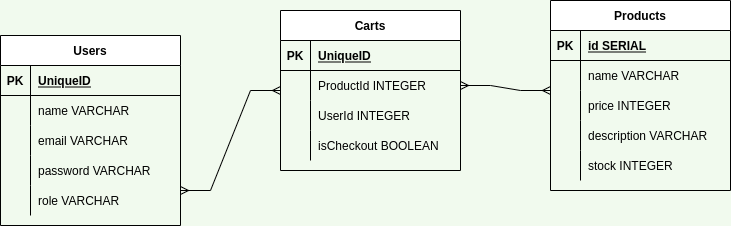

The diagram above was exported from draw.io. Its source (the exported page's mxGraphModel, read from the mxfile embedded in the PNG):
<mxGraphModel dx="701" dy="403" grid="1" gridSize="10" guides="1" tooltips="1" connect="1" arrows="1" fold="1" page="1" pageScale="1" pageWidth="850" pageHeight="1100" background="#F1FAEE" math="0" shadow="0">
  <root>
    <mxCell id="0" />
    <mxCell id="1" parent="0" />
    <mxCell id="H9Fe73rIGdlljLKMM442-1" value="Products" style="shape=table;startSize=30;container=1;collapsible=1;childLayout=tableLayout;fixedRows=1;rowLines=0;fontStyle=1;align=center;resizeLast=1;" parent="1" vertex="1">
      <mxGeometry x="640" y="410" width="180" height="190" as="geometry" />
    </mxCell>
    <mxCell id="H9Fe73rIGdlljLKMM442-2" value="" style="shape=tableRow;horizontal=0;startSize=0;swimlaneHead=0;swimlaneBody=0;fillColor=none;collapsible=0;dropTarget=0;points=[[0,0.5],[1,0.5]];portConstraint=eastwest;top=0;left=0;right=0;bottom=1;" parent="H9Fe73rIGdlljLKMM442-1" vertex="1">
      <mxGeometry y="30" width="180" height="30" as="geometry" />
    </mxCell>
    <mxCell id="H9Fe73rIGdlljLKMM442-3" value="PK" style="shape=partialRectangle;connectable=0;fillColor=none;top=0;left=0;bottom=0;right=0;fontStyle=1;overflow=hidden;" parent="H9Fe73rIGdlljLKMM442-2" vertex="1">
      <mxGeometry width="30" height="30" as="geometry">
        <mxRectangle width="30" height="30" as="alternateBounds" />
      </mxGeometry>
    </mxCell>
    <mxCell id="H9Fe73rIGdlljLKMM442-4" value="id SERIAL" style="shape=partialRectangle;connectable=0;fillColor=none;top=0;left=0;bottom=0;right=0;align=left;spacingLeft=6;fontStyle=5;overflow=hidden;" parent="H9Fe73rIGdlljLKMM442-2" vertex="1">
      <mxGeometry x="30" width="150" height="30" as="geometry">
        <mxRectangle width="150" height="30" as="alternateBounds" />
      </mxGeometry>
    </mxCell>
    <mxCell id="H9Fe73rIGdlljLKMM442-5" value="" style="shape=tableRow;horizontal=0;startSize=0;swimlaneHead=0;swimlaneBody=0;fillColor=none;collapsible=0;dropTarget=0;points=[[0,0.5],[1,0.5]];portConstraint=eastwest;top=0;left=0;right=0;bottom=0;" parent="H9Fe73rIGdlljLKMM442-1" vertex="1">
      <mxGeometry y="60" width="180" height="30" as="geometry" />
    </mxCell>
    <mxCell id="H9Fe73rIGdlljLKMM442-6" value="" style="shape=partialRectangle;connectable=0;fillColor=none;top=0;left=0;bottom=0;right=0;editable=1;overflow=hidden;" parent="H9Fe73rIGdlljLKMM442-5" vertex="1">
      <mxGeometry width="30" height="30" as="geometry">
        <mxRectangle width="30" height="30" as="alternateBounds" />
      </mxGeometry>
    </mxCell>
    <mxCell id="H9Fe73rIGdlljLKMM442-7" value="name VARCHAR" style="shape=partialRectangle;connectable=0;fillColor=none;top=0;left=0;bottom=0;right=0;align=left;spacingLeft=6;overflow=hidden;" parent="H9Fe73rIGdlljLKMM442-5" vertex="1">
      <mxGeometry x="30" width="150" height="30" as="geometry">
        <mxRectangle width="150" height="30" as="alternateBounds" />
      </mxGeometry>
    </mxCell>
    <mxCell id="H9Fe73rIGdlljLKMM442-8" value="" style="shape=tableRow;horizontal=0;startSize=0;swimlaneHead=0;swimlaneBody=0;fillColor=none;collapsible=0;dropTarget=0;points=[[0,0.5],[1,0.5]];portConstraint=eastwest;top=0;left=0;right=0;bottom=0;" parent="H9Fe73rIGdlljLKMM442-1" vertex="1">
      <mxGeometry y="90" width="180" height="30" as="geometry" />
    </mxCell>
    <mxCell id="H9Fe73rIGdlljLKMM442-9" value="" style="shape=partialRectangle;connectable=0;fillColor=none;top=0;left=0;bottom=0;right=0;editable=1;overflow=hidden;" parent="H9Fe73rIGdlljLKMM442-8" vertex="1">
      <mxGeometry width="30" height="30" as="geometry">
        <mxRectangle width="30" height="30" as="alternateBounds" />
      </mxGeometry>
    </mxCell>
    <mxCell id="H9Fe73rIGdlljLKMM442-10" value="price INTEGER" style="shape=partialRectangle;connectable=0;fillColor=none;top=0;left=0;bottom=0;right=0;align=left;spacingLeft=6;overflow=hidden;" parent="H9Fe73rIGdlljLKMM442-8" vertex="1">
      <mxGeometry x="30" width="150" height="30" as="geometry">
        <mxRectangle width="150" height="30" as="alternateBounds" />
      </mxGeometry>
    </mxCell>
    <mxCell id="H9Fe73rIGdlljLKMM442-11" value="" style="shape=tableRow;horizontal=0;startSize=0;swimlaneHead=0;swimlaneBody=0;fillColor=none;collapsible=0;dropTarget=0;points=[[0,0.5],[1,0.5]];portConstraint=eastwest;top=0;left=0;right=0;bottom=0;" parent="H9Fe73rIGdlljLKMM442-1" vertex="1">
      <mxGeometry y="120" width="180" height="30" as="geometry" />
    </mxCell>
    <mxCell id="H9Fe73rIGdlljLKMM442-12" value="" style="shape=partialRectangle;connectable=0;fillColor=none;top=0;left=0;bottom=0;right=0;editable=1;overflow=hidden;" parent="H9Fe73rIGdlljLKMM442-11" vertex="1">
      <mxGeometry width="30" height="30" as="geometry">
        <mxRectangle width="30" height="30" as="alternateBounds" />
      </mxGeometry>
    </mxCell>
    <mxCell id="H9Fe73rIGdlljLKMM442-13" value="description VARCHAR" style="shape=partialRectangle;connectable=0;fillColor=none;top=0;left=0;bottom=0;right=0;align=left;spacingLeft=6;overflow=hidden;" parent="H9Fe73rIGdlljLKMM442-11" vertex="1">
      <mxGeometry x="30" width="150" height="30" as="geometry">
        <mxRectangle width="150" height="30" as="alternateBounds" />
      </mxGeometry>
    </mxCell>
    <mxCell id="KoJvKSUikEOTQcRKMf0Y-1" value="" style="shape=tableRow;horizontal=0;startSize=0;swimlaneHead=0;swimlaneBody=0;fillColor=none;collapsible=0;dropTarget=0;points=[[0,0.5],[1,0.5]];portConstraint=eastwest;top=0;left=0;right=0;bottom=0;" vertex="1" parent="H9Fe73rIGdlljLKMM442-1">
      <mxGeometry y="150" width="180" height="30" as="geometry" />
    </mxCell>
    <mxCell id="KoJvKSUikEOTQcRKMf0Y-2" value="" style="shape=partialRectangle;connectable=0;fillColor=none;top=0;left=0;bottom=0;right=0;editable=1;overflow=hidden;" vertex="1" parent="KoJvKSUikEOTQcRKMf0Y-1">
      <mxGeometry width="30" height="30" as="geometry">
        <mxRectangle width="30" height="30" as="alternateBounds" />
      </mxGeometry>
    </mxCell>
    <mxCell id="KoJvKSUikEOTQcRKMf0Y-3" value="stock INTEGER" style="shape=partialRectangle;connectable=0;fillColor=none;top=0;left=0;bottom=0;right=0;align=left;spacingLeft=6;overflow=hidden;" vertex="1" parent="KoJvKSUikEOTQcRKMf0Y-1">
      <mxGeometry x="30" width="150" height="30" as="geometry">
        <mxRectangle width="150" height="30" as="alternateBounds" />
      </mxGeometry>
    </mxCell>
    <mxCell id="KoJvKSUikEOTQcRKMf0Y-7" value="Carts" style="shape=table;startSize=30;container=1;collapsible=1;childLayout=tableLayout;fixedRows=1;rowLines=0;fontStyle=1;align=center;resizeLast=1;" vertex="1" parent="1">
      <mxGeometry x="370" y="420" width="180" height="160" as="geometry" />
    </mxCell>
    <mxCell id="KoJvKSUikEOTQcRKMf0Y-8" value="" style="shape=tableRow;horizontal=0;startSize=0;swimlaneHead=0;swimlaneBody=0;fillColor=none;collapsible=0;dropTarget=0;points=[[0,0.5],[1,0.5]];portConstraint=eastwest;top=0;left=0;right=0;bottom=1;" vertex="1" parent="KoJvKSUikEOTQcRKMf0Y-7">
      <mxGeometry y="30" width="180" height="30" as="geometry" />
    </mxCell>
    <mxCell id="KoJvKSUikEOTQcRKMf0Y-9" value="PK" style="shape=partialRectangle;connectable=0;fillColor=none;top=0;left=0;bottom=0;right=0;fontStyle=1;overflow=hidden;" vertex="1" parent="KoJvKSUikEOTQcRKMf0Y-8">
      <mxGeometry width="30" height="30" as="geometry">
        <mxRectangle width="30" height="30" as="alternateBounds" />
      </mxGeometry>
    </mxCell>
    <mxCell id="KoJvKSUikEOTQcRKMf0Y-10" value="UniqueID" style="shape=partialRectangle;connectable=0;fillColor=none;top=0;left=0;bottom=0;right=0;align=left;spacingLeft=6;fontStyle=5;overflow=hidden;" vertex="1" parent="KoJvKSUikEOTQcRKMf0Y-8">
      <mxGeometry x="30" width="150" height="30" as="geometry">
        <mxRectangle width="150" height="30" as="alternateBounds" />
      </mxGeometry>
    </mxCell>
    <mxCell id="KoJvKSUikEOTQcRKMf0Y-11" value="" style="shape=tableRow;horizontal=0;startSize=0;swimlaneHead=0;swimlaneBody=0;fillColor=none;collapsible=0;dropTarget=0;points=[[0,0.5],[1,0.5]];portConstraint=eastwest;top=0;left=0;right=0;bottom=0;" vertex="1" parent="KoJvKSUikEOTQcRKMf0Y-7">
      <mxGeometry y="60" width="180" height="30" as="geometry" />
    </mxCell>
    <mxCell id="KoJvKSUikEOTQcRKMf0Y-12" value="" style="shape=partialRectangle;connectable=0;fillColor=none;top=0;left=0;bottom=0;right=0;editable=1;overflow=hidden;" vertex="1" parent="KoJvKSUikEOTQcRKMf0Y-11">
      <mxGeometry width="30" height="30" as="geometry">
        <mxRectangle width="30" height="30" as="alternateBounds" />
      </mxGeometry>
    </mxCell>
    <mxCell id="KoJvKSUikEOTQcRKMf0Y-13" value="ProductId INTEGER" style="shape=partialRectangle;connectable=0;fillColor=none;top=0;left=0;bottom=0;right=0;align=left;spacingLeft=6;overflow=hidden;" vertex="1" parent="KoJvKSUikEOTQcRKMf0Y-11">
      <mxGeometry x="30" width="150" height="30" as="geometry">
        <mxRectangle width="150" height="30" as="alternateBounds" />
      </mxGeometry>
    </mxCell>
    <mxCell id="KoJvKSUikEOTQcRKMf0Y-14" value="" style="shape=tableRow;horizontal=0;startSize=0;swimlaneHead=0;swimlaneBody=0;fillColor=none;collapsible=0;dropTarget=0;points=[[0,0.5],[1,0.5]];portConstraint=eastwest;top=0;left=0;right=0;bottom=0;" vertex="1" parent="KoJvKSUikEOTQcRKMf0Y-7">
      <mxGeometry y="90" width="180" height="30" as="geometry" />
    </mxCell>
    <mxCell id="KoJvKSUikEOTQcRKMf0Y-15" value="" style="shape=partialRectangle;connectable=0;fillColor=none;top=0;left=0;bottom=0;right=0;editable=1;overflow=hidden;" vertex="1" parent="KoJvKSUikEOTQcRKMf0Y-14">
      <mxGeometry width="30" height="30" as="geometry">
        <mxRectangle width="30" height="30" as="alternateBounds" />
      </mxGeometry>
    </mxCell>
    <mxCell id="KoJvKSUikEOTQcRKMf0Y-16" value="UserId INTEGER" style="shape=partialRectangle;connectable=0;fillColor=none;top=0;left=0;bottom=0;right=0;align=left;spacingLeft=6;overflow=hidden;" vertex="1" parent="KoJvKSUikEOTQcRKMf0Y-14">
      <mxGeometry x="30" width="150" height="30" as="geometry">
        <mxRectangle width="150" height="30" as="alternateBounds" />
      </mxGeometry>
    </mxCell>
    <mxCell id="KoJvKSUikEOTQcRKMf0Y-54" value="" style="shape=tableRow;horizontal=0;startSize=0;swimlaneHead=0;swimlaneBody=0;fillColor=none;collapsible=0;dropTarget=0;points=[[0,0.5],[1,0.5]];portConstraint=eastwest;top=0;left=0;right=0;bottom=0;" vertex="1" parent="KoJvKSUikEOTQcRKMf0Y-7">
      <mxGeometry y="120" width="180" height="30" as="geometry" />
    </mxCell>
    <mxCell id="KoJvKSUikEOTQcRKMf0Y-55" value="" style="shape=partialRectangle;connectable=0;fillColor=none;top=0;left=0;bottom=0;right=0;editable=1;overflow=hidden;" vertex="1" parent="KoJvKSUikEOTQcRKMf0Y-54">
      <mxGeometry width="30" height="30" as="geometry">
        <mxRectangle width="30" height="30" as="alternateBounds" />
      </mxGeometry>
    </mxCell>
    <mxCell id="KoJvKSUikEOTQcRKMf0Y-56" value="isCheckout BOOLEAN" style="shape=partialRectangle;connectable=0;fillColor=none;top=0;left=0;bottom=0;right=0;align=left;spacingLeft=6;overflow=hidden;" vertex="1" parent="KoJvKSUikEOTQcRKMf0Y-54">
      <mxGeometry x="30" width="150" height="30" as="geometry">
        <mxRectangle width="150" height="30" as="alternateBounds" />
      </mxGeometry>
    </mxCell>
    <mxCell id="KoJvKSUikEOTQcRKMf0Y-20" value="Users" style="shape=table;startSize=30;container=1;collapsible=1;childLayout=tableLayout;fixedRows=1;rowLines=0;fontStyle=1;align=center;resizeLast=1;" vertex="1" parent="1">
      <mxGeometry x="90" y="445" width="180" height="190" as="geometry" />
    </mxCell>
    <mxCell id="KoJvKSUikEOTQcRKMf0Y-21" value="" style="shape=tableRow;horizontal=0;startSize=0;swimlaneHead=0;swimlaneBody=0;fillColor=none;collapsible=0;dropTarget=0;points=[[0,0.5],[1,0.5]];portConstraint=eastwest;top=0;left=0;right=0;bottom=1;" vertex="1" parent="KoJvKSUikEOTQcRKMf0Y-20">
      <mxGeometry y="30" width="180" height="30" as="geometry" />
    </mxCell>
    <mxCell id="KoJvKSUikEOTQcRKMf0Y-22" value="PK" style="shape=partialRectangle;connectable=0;fillColor=none;top=0;left=0;bottom=0;right=0;fontStyle=1;overflow=hidden;" vertex="1" parent="KoJvKSUikEOTQcRKMf0Y-21">
      <mxGeometry width="30" height="30" as="geometry">
        <mxRectangle width="30" height="30" as="alternateBounds" />
      </mxGeometry>
    </mxCell>
    <mxCell id="KoJvKSUikEOTQcRKMf0Y-23" value="UniqueID" style="shape=partialRectangle;connectable=0;fillColor=none;top=0;left=0;bottom=0;right=0;align=left;spacingLeft=6;fontStyle=5;overflow=hidden;" vertex="1" parent="KoJvKSUikEOTQcRKMf0Y-21">
      <mxGeometry x="30" width="150" height="30" as="geometry">
        <mxRectangle width="150" height="30" as="alternateBounds" />
      </mxGeometry>
    </mxCell>
    <mxCell id="KoJvKSUikEOTQcRKMf0Y-24" value="" style="shape=tableRow;horizontal=0;startSize=0;swimlaneHead=0;swimlaneBody=0;fillColor=none;collapsible=0;dropTarget=0;points=[[0,0.5],[1,0.5]];portConstraint=eastwest;top=0;left=0;right=0;bottom=0;" vertex="1" parent="KoJvKSUikEOTQcRKMf0Y-20">
      <mxGeometry y="60" width="180" height="30" as="geometry" />
    </mxCell>
    <mxCell id="KoJvKSUikEOTQcRKMf0Y-25" value="" style="shape=partialRectangle;connectable=0;fillColor=none;top=0;left=0;bottom=0;right=0;editable=1;overflow=hidden;" vertex="1" parent="KoJvKSUikEOTQcRKMf0Y-24">
      <mxGeometry width="30" height="30" as="geometry">
        <mxRectangle width="30" height="30" as="alternateBounds" />
      </mxGeometry>
    </mxCell>
    <mxCell id="KoJvKSUikEOTQcRKMf0Y-26" value="name VARCHAR" style="shape=partialRectangle;connectable=0;fillColor=none;top=0;left=0;bottom=0;right=0;align=left;spacingLeft=6;overflow=hidden;" vertex="1" parent="KoJvKSUikEOTQcRKMf0Y-24">
      <mxGeometry x="30" width="150" height="30" as="geometry">
        <mxRectangle width="150" height="30" as="alternateBounds" />
      </mxGeometry>
    </mxCell>
    <mxCell id="KoJvKSUikEOTQcRKMf0Y-27" value="" style="shape=tableRow;horizontal=0;startSize=0;swimlaneHead=0;swimlaneBody=0;fillColor=none;collapsible=0;dropTarget=0;points=[[0,0.5],[1,0.5]];portConstraint=eastwest;top=0;left=0;right=0;bottom=0;" vertex="1" parent="KoJvKSUikEOTQcRKMf0Y-20">
      <mxGeometry y="90" width="180" height="30" as="geometry" />
    </mxCell>
    <mxCell id="KoJvKSUikEOTQcRKMf0Y-28" value="" style="shape=partialRectangle;connectable=0;fillColor=none;top=0;left=0;bottom=0;right=0;editable=1;overflow=hidden;" vertex="1" parent="KoJvKSUikEOTQcRKMf0Y-27">
      <mxGeometry width="30" height="30" as="geometry">
        <mxRectangle width="30" height="30" as="alternateBounds" />
      </mxGeometry>
    </mxCell>
    <mxCell id="KoJvKSUikEOTQcRKMf0Y-29" value="email VARCHAR" style="shape=partialRectangle;connectable=0;fillColor=none;top=0;left=0;bottom=0;right=0;align=left;spacingLeft=6;overflow=hidden;" vertex="1" parent="KoJvKSUikEOTQcRKMf0Y-27">
      <mxGeometry x="30" width="150" height="30" as="geometry">
        <mxRectangle width="150" height="30" as="alternateBounds" />
      </mxGeometry>
    </mxCell>
    <mxCell id="KoJvKSUikEOTQcRKMf0Y-30" value="" style="shape=tableRow;horizontal=0;startSize=0;swimlaneHead=0;swimlaneBody=0;fillColor=none;collapsible=0;dropTarget=0;points=[[0,0.5],[1,0.5]];portConstraint=eastwest;top=0;left=0;right=0;bottom=0;" vertex="1" parent="KoJvKSUikEOTQcRKMf0Y-20">
      <mxGeometry y="120" width="180" height="30" as="geometry" />
    </mxCell>
    <mxCell id="KoJvKSUikEOTQcRKMf0Y-31" value="" style="shape=partialRectangle;connectable=0;fillColor=none;top=0;left=0;bottom=0;right=0;editable=1;overflow=hidden;" vertex="1" parent="KoJvKSUikEOTQcRKMf0Y-30">
      <mxGeometry width="30" height="30" as="geometry">
        <mxRectangle width="30" height="30" as="alternateBounds" />
      </mxGeometry>
    </mxCell>
    <mxCell id="KoJvKSUikEOTQcRKMf0Y-32" value="password VARCHAR" style="shape=partialRectangle;connectable=0;fillColor=none;top=0;left=0;bottom=0;right=0;align=left;spacingLeft=6;overflow=hidden;" vertex="1" parent="KoJvKSUikEOTQcRKMf0Y-30">
      <mxGeometry x="30" width="150" height="30" as="geometry">
        <mxRectangle width="150" height="30" as="alternateBounds" />
      </mxGeometry>
    </mxCell>
    <mxCell id="KoJvKSUikEOTQcRKMf0Y-34" value="" style="shape=tableRow;horizontal=0;startSize=0;swimlaneHead=0;swimlaneBody=0;fillColor=none;collapsible=0;dropTarget=0;points=[[0,0.5],[1,0.5]];portConstraint=eastwest;top=0;left=0;right=0;bottom=0;" vertex="1" parent="KoJvKSUikEOTQcRKMf0Y-20">
      <mxGeometry y="150" width="180" height="30" as="geometry" />
    </mxCell>
    <mxCell id="KoJvKSUikEOTQcRKMf0Y-35" value="" style="shape=partialRectangle;connectable=0;fillColor=none;top=0;left=0;bottom=0;right=0;editable=1;overflow=hidden;" vertex="1" parent="KoJvKSUikEOTQcRKMf0Y-34">
      <mxGeometry width="30" height="30" as="geometry">
        <mxRectangle width="30" height="30" as="alternateBounds" />
      </mxGeometry>
    </mxCell>
    <mxCell id="KoJvKSUikEOTQcRKMf0Y-36" value="role VARCHAR" style="shape=partialRectangle;connectable=0;fillColor=none;top=0;left=0;bottom=0;right=0;align=left;spacingLeft=6;overflow=hidden;" vertex="1" parent="KoJvKSUikEOTQcRKMf0Y-34">
      <mxGeometry x="30" width="150" height="30" as="geometry">
        <mxRectangle width="150" height="30" as="alternateBounds" />
      </mxGeometry>
    </mxCell>
    <mxCell id="KoJvKSUikEOTQcRKMf0Y-38" value="" style="edgeStyle=entityRelationEdgeStyle;fontSize=12;html=1;endArrow=ERmany;startArrow=ERmany;rounded=0;exitX=1;exitY=0.5;exitDx=0;exitDy=0;" edge="1" parent="1" source="KoJvKSUikEOTQcRKMf0Y-11">
      <mxGeometry width="100" height="100" relative="1" as="geometry">
        <mxPoint x="540" y="600" as="sourcePoint" />
        <mxPoint x="640" y="500" as="targetPoint" />
      </mxGeometry>
    </mxCell>
    <mxCell id="KoJvKSUikEOTQcRKMf0Y-39" value="" style="edgeStyle=entityRelationEdgeStyle;fontSize=12;html=1;endArrow=ERmany;startArrow=ERmany;rounded=0;" edge="1" parent="1">
      <mxGeometry width="100" height="100" relative="1" as="geometry">
        <mxPoint x="270" y="600" as="sourcePoint" />
        <mxPoint x="370" y="500" as="targetPoint" />
      </mxGeometry>
    </mxCell>
  </root>
</mxGraphModel>